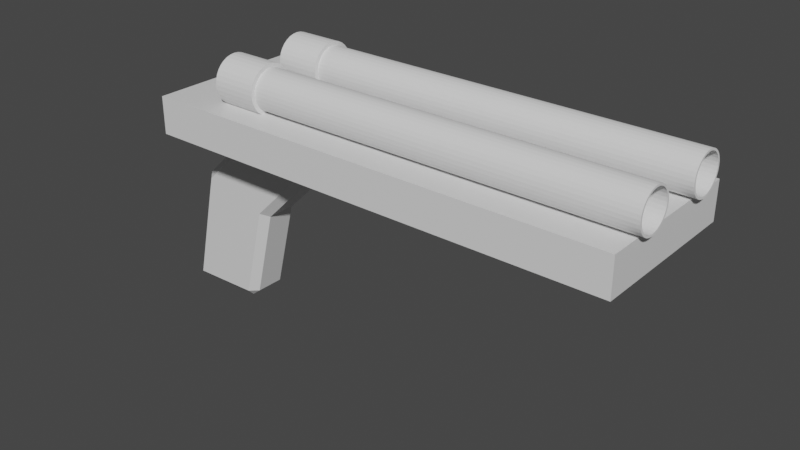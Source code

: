 # Source: dontask.blend  (saved by Blender 3.2.14; exported with 4.5.12 LTS)
import bpy
from mathutils import Matrix  # noqa: F401  (used for matrix-valued properties, if any)

bpy.ops.wm.read_factory_settings(use_empty=True)
scene = bpy.context.scene
scene.name = 'Scene'

# ---- collections
col_collection = bpy.data.collections.new('Collection'); scene.collection.children.link(col_collection)

# ---- materials (node trees are filled in below, after node groups)
mat_material = bpy.data.materials.new('Material')
mat_material.alpha_threshold = 0.0
mat_material.use_transparent_shadow = False
mat_material.line_color = (0.0, 0.0, 0.0, 1.0)

# ---- material node trees
mat_material.use_nodes = True; mat_material.node_tree.nodes.clear()
_N = mat_material.node_tree.nodes; _L = mat_material.node_tree.links
n0 = _N.new('ShaderNodeOutputMaterial'); n0.name = 'Material Output'; n0.location = (300, 300)
n1 = _N.new('ShaderNodeBsdfPrincipled'); n1.name = 'Principled BSDF'; n1.location = (10, 300)
n1.distribution = 'GGX'
n1.subsurface_method = 'RANDOM_WALK_SKIN'
n1.inputs[2].default_value = 0.4
n1.inputs[3].default_value = 1.45
n1.inputs[27].default_value = (0.0, 0.0, 0.0, 1.0)
n1.inputs[28].default_value = 1.0
_L.new(n1.outputs[0], n0.inputs[0])
n0.is_active_output = True

# ---- world
world_world = bpy.data.worlds.new('World'); scene.world = world_world
world_world.use_nodes = True; world_world.node_tree.nodes.clear()
_N = world_world.node_tree.nodes; _L = world_world.node_tree.links
n0 = _N.new('ShaderNodeOutputWorld'); n0.name = 'World Output'; n0.location = (300, 300)
n1 = _N.new('ShaderNodeBackground'); n1.name = 'Background'; n1.location = (10, 300)
n1.inputs[0].default_value = (0.05088, 0.05088, 0.05088, 1.0)
_L.new(n1.outputs[0], n0.inputs[0])
n0.is_active_output = True
world_world.color = (0.05088, 0.05088, 0.05088)
world_world.use_sun_shadow = False
world_world.sun_shadow_jitter_overblur = 0.0

# ---- meshes
me_cube = bpy.data.meshes.new('Cube')
me_cube.from_pydata([(4.952, 1.0, 1.0), (4.952, -1.0, 1.0), (-1.0, 1.0, 1.0), (-1.0, -1.0, 1.0), (-1.0, 1.0, 0.533), (-1.0, -1.0, 0.533), (4.952, 1.0, 0.533), (4.952, -1.0, 0.533), (0.9691, 0.1827, 0.533), (0.8301, 0.2808, 0.533), (1.066, 0.2982, 0.533), (0.8301, -0.2808, 0.533), (0.9691, -0.1827, 0.533), (1.066, -0.2982, 0.533), (-0.2186, 0.2808, 0.533), (-0.3478, 0.1827, 0.533), (-0.4137, 0.3534, 0.533), (-0.3478, -0.1827, 0.533), (-0.2186, -0.2808, 0.533), (-0.4137, -0.3534, 0.533), (-1.113, 0.2808, -0.3262), (-1.211, 0.1827, -0.2966), (-1.211, -0.1827, -0.2966), (-1.113, -0.2808, -0.3262), (-0.1781, 0.1827, -0.6092), (-0.2667, 0.2808, -0.559), (-0.2667, -0.2808, -0.559), (-0.1781, -0.1827, -0.6092), (-1.168, 0.2808, -0.5618), (-1.271, 0.1827, -0.5568), (-1.271, -0.1827, -0.5568), (-1.168, -0.2808, -0.5618), (-1.549, 0.1827, -1.786), (-1.444, 0.2808, -1.781), (-1.473, 0.1827, -1.88), (-1.549, -0.1827, -1.786), (-1.473, -0.1827, -1.88), (-1.444, -0.2808, -1.781), (-0.4641, 0.1827, -1.763), (-0.5856, 0.1827, -1.861), (-0.5647, 0.2808, -1.762), (-0.5647, -0.2808, -1.762), (-0.5856, -0.1827, -1.861), (-0.4641, -0.1827, -1.763)], [], [(0, 2, 3, 1), (7, 1, 3, 5), (5, 3, 2, 4), (13, 12, 8, 10, 6, 7), (6, 0, 1, 7), (4, 2, 0, 6), (22, 21, 29, 30), (8, 12, 27, 24), (17, 15, 21, 22), (11, 18, 23, 26), (24, 27, 43, 38), (10, 9, 14, 16, 4, 6), (19, 18, 11, 13, 7, 5), (16, 15, 17, 19, 5, 4), (30, 29, 32, 35), (20, 25, 28), (26, 23, 31), (34, 39, 42, 36), (28, 25, 40, 33), (26, 31, 37, 41), (8, 9, 10), (11, 12, 13), (14, 15, 16), (17, 18, 19), (32, 33, 34), (35, 36, 37), (38, 39, 40), (41, 42, 43), (11, 26, 27, 12), (25, 9, 8, 24), (21, 15, 14, 20), (17, 22, 23, 18), (22, 30, 31, 23), (40, 25, 24, 38), (20, 28, 29, 21), (34, 36, 35, 32), (39, 34, 33, 40), (36, 42, 41, 37), (42, 39, 38, 43), (30, 35, 37, 31), (28, 33, 32, 29), (43, 27, 26, 41), (14, 9, 25, 20)])
_uv = me_cube.uv_layers.new(name='UVMap')
_uv.uv.foreach_set('vector', [0.625, 0.5, 0.875, 0.5, 0.875, 0.75, 0.625, 0.75, 0.375, 0.75, 0.625, 0.75, 0.625, 1.0, 0.375, 1.0, 0.375, 0.0, 0.625, 0.0, 0.625, 0.25, 0.375, 0.25, 0.3483, 0.6705, 0.3476, 0.6533, 0.3476, 0.5967, 0.3483, 0.5795, 0.375, 0.5, 0.375, 0.75, 0.375, 0.5, 0.625, 0.5, 0.625, 0.75, 0.375, 0.75, 0.375, 0.25, 0.625, 0.25, 0.625, 0.5, 0.375, 0.5, 0.1524, 0.6533, 0.1524, 0.5967, 0.1524, 0.5967, 0.1524, 0.6533, 0.3476, 0.5967, 0.3476, 0.6533, 0.3476, 0.6533, 0.3476, 0.5967, 0.1524, 0.6533, 0.1524, 0.5967, 0.1524, 0.5967, 0.1524, 0.6533, 0.327, 0.6685, 0.1716, 0.6685, 0.1709, 0.6685, 0.3274, 0.6685, 0.3476, 0.5967, 0.3476, 0.6533, 0.3476, 0.6533, 0.3476, 0.5967, 0.3483, 0.5795, 0.327, 0.5815, 0.1716, 0.5815, 0.1496, 0.5733, 0.125, 0.5, 0.375, 0.5, 0.1496, 0.6767, 0.1716, 0.6685, 0.327, 0.6685, 0.3483, 0.6705, 0.375, 0.75, 0.125, 0.75, 0.1496, 0.5733, 0.1524, 0.5967, 0.1524, 0.6533, 0.1496, 0.6767, 0.125, 0.75, 0.125, 0.5, 0.1524, 0.6533, 0.1524, 0.5967, 0.1524, 0.5967, 0.1524, 0.6533, 0.1709, 0.5815, 0.3299, 0.5815, 0.1708, 0.5815, 0.3299, 0.6685, 0.1709, 0.6685, 0.1708, 0.6685, 0.1701, 0.5967, 0.3299, 0.5967, 0.3299, 0.6533, 0.1701, 0.6533, 0.1708, 0.5815, 0.3298, 0.5815, 0.3294, 0.5815, 0.1712, 0.5815, 0.3298, 0.6685, 0.1708, 0.6685, 0.1712, 0.6685, 0.3294, 0.6685, 0.3476, 0.5967, 0.3476, 0.5815, 0.3483, 0.5795, 0.327, 0.6685, 0.3476, 0.6685, 0.3483, 0.6705, 0.1716, 0.5815, 0.1524, 0.5815, 0.1496, 0.5733, 0.1524, 0.6533, 0.1524, 0.6685, 0.1496, 0.6767, 0.1524, 0.5967, 0.1712, 0.5815, 0.1701, 0.5967, 0.1524, 0.6533, 0.1701, 0.6533, 0.1712, 0.6685, 0.3476, 0.5967, 0.3299, 0.5967, 0.3294, 0.5815, 0.3294, 0.6685, 0.3299, 0.6533, 0.3476, 0.6533, 0.327, 0.6685, 0.3274, 0.6685, 0.3476, 0.6533, 0.3476, 0.6533, 0.3274, 0.5815, 0.327, 0.5815, 0.3476, 0.5967, 0.3476, 0.5967, 0.1524, 0.5967, 0.1524, 0.5967, 0.1716, 0.5815, 0.1709, 0.5815, 0.1524, 0.6533, 0.1524, 0.6533, 0.1709, 0.6685, 0.1716, 0.6685, 0.1524, 0.6533, 0.1524, 0.6533, 0.1708, 0.6685, 0.1709, 0.6685, 0.3294, 0.5815, 0.3298, 0.5815, 0.3476, 0.5967, 0.3476, 0.5967, 0.1709, 0.5815, 0.1708, 0.5815, 0.1524, 0.5967, 0.1524, 0.5967, 0.1701, 0.5967, 0.1701, 0.6533, 0.1524, 0.6533, 0.1524, 0.5967, 0.3299, 0.5967, 0.1701, 0.5967, 0.1712, 0.5815, 0.3294, 0.5815, 0.1701, 0.6533, 0.3299, 0.6533, 0.3294, 0.6685, 0.1712, 0.6685, 0.3299, 0.6533, 0.3299, 0.5967, 0.3476, 0.5967, 0.3476, 0.6533, 0.1524, 0.6533, 0.1524, 0.6533, 0.1712, 0.6685, 0.1708, 0.6685, 0.1708, 0.5815, 0.1712, 0.5815, 0.1524, 0.5967, 0.1524, 0.5967, 0.3476, 0.6533, 0.3476, 0.6533, 0.3298, 0.6685, 0.3294, 0.6685, 0.1716, 0.5815, 0.327, 0.5815, 0.3274, 0.5815, 0.1709, 0.5815])
me_cube.materials.append(mat_material)
me_cube.use_mirror_vertex_groups = False
me_cube.update()
me_cylinder = bpy.data.meshes.new('Cylinder')
me_cylinder.from_pydata([(-2.064e-08, 0.8379, 1.0), (0.1635, 0.8218, 1.0), (0.3206, 0.7741, 1.0), (0.4655, 0.6967, 1.0), (0.5925, 0.5925, 1.0), (0.6967, 0.4655, 1.0), (0.7741, 0.3206, 1.0), (0.8218, 0.1635, 1.0), (0.8379, -3.886e-08, 1.0), (0.8218, -0.1635, 1.0), (0.7741, -0.3206, 1.0), (0.6967, -0.4655, 1.0), (0.5925, -0.5925, 1.0), (0.4655, -0.6967, 1.0), (0.3206, -0.7741, 1.0), (0.1635, -0.8218, 1.0), (-7.771e-08, -0.8379, 1.0), (-0.1635, -0.8218, 1.0), (-0.3206, -0.7741, 1.0), (-0.4655, -0.6967, 1.0), (-0.5925, -0.5925, 1.0), (-0.6967, -0.4655, 1.0), (-0.7741, -0.3206, 1.0), (-0.8218, -0.1635, 1.0), (-0.8379, 1.192e-08, 1.0), (-0.8218, 0.1635, 1.0), (-0.7741, 0.3206, 1.0), (-0.6967, 0.4655, 1.0), (-0.5925, 0.5925, 1.0), (-0.4655, 0.6967, 1.0), (-0.3206, 0.7741, 1.0), (-0.1635, 0.8218, 1.0), (0.1951, 0.9808, 1.0), (0.0, 1.0, 1.0), (0.3827, 0.9239, 1.0), (0.5556, 0.8315, 1.0), (0.7071, 0.7071, 1.0), (0.8315, 0.5556, 1.0), (0.9239, 0.3827, 1.0), (0.9808, 0.1951, 1.0), (1.0, -4.371e-08, 1.0), (0.9808, -0.1951, 1.0), (0.9239, -0.3827, 1.0), (0.8315, -0.5556, 1.0), (0.7071, -0.7071, 1.0), (0.5556, -0.8315, 1.0), (0.3827, -0.9239, 1.0), (0.1951, -0.9808, 1.0), (-8.742e-08, -1.0, 1.0), (-0.1951, -0.9808, 1.0), (-0.3827, -0.9239, 1.0), (-0.5556, -0.8315, 1.0), (-0.7071, -0.7071, 1.0), (-0.8315, -0.5556, 1.0), (-0.9239, -0.3827, 1.0), (-0.9808, -0.1951, 1.0), (-1.0, 1.192e-08, 1.0), (-0.9808, 0.1951, 1.0), (-0.9239, 0.3827, 1.0), (-0.8315, 0.5556, 1.0), (-0.7071, 0.7071, 1.0), (-0.5556, 0.8315, 1.0), (-0.3827, 0.9239, 1.0), (-0.1951, 0.9808, 1.0), (0.1479, 0.7435, 16.77), (-6.777e-08, 0.7581, 16.77), (0.2901, 0.7004, 16.77), (0.4212, 0.6303, 16.77), (0.5361, 0.5361, 16.77), (0.6303, 0.4212, 16.77), (0.7004, 0.2901, 16.77), (0.7435, 0.1479, 16.77), (0.7581, -5.05e-08, 16.77), (0.7435, -0.1479, 16.77), (0.7004, -0.2901, 16.77), (0.6303, -0.4212, 16.77), (0.5361, -0.5361, 16.77), (0.4212, -0.6303, 16.77), (0.2901, -0.7004, 16.77), (0.1479, -0.7435, 16.77), (-1.222e-07, -0.7581, 16.77), (-0.1479, -0.7435, 16.77), (-0.2901, -0.7004, 16.77), (-0.4212, -0.6303, 16.77), (-0.5361, -0.5361, 16.77), (-0.6303, -0.4212, 16.77), (-0.7004, -0.2901, 16.77), (-0.7435, -0.1479, 16.77), (-0.7581, 1.163e-08, 16.77), (-0.7435, 0.1479, 16.77), (-0.7004, 0.2901, 16.77), (-0.6303, 0.4212, 16.77), (-0.5361, 0.5361, 16.77), (-0.4212, 0.6303, 16.77), (-0.2901, 0.7004, 16.77), (-0.1479, 0.7435, 16.77), (0.1635, 0.8218, 16.77), (-5.643e-08, 0.8379, 16.77), (0.3206, 0.7741, 16.77), (0.4655, 0.6967, 16.77), (0.5925, 0.5925, 16.77), (0.6967, 0.4655, 16.77), (0.7741, 0.3206, 16.77), (0.8218, 0.1635, 16.77), (0.8379, -3.886e-08, 16.77), (0.8218, -0.1635, 16.77), (0.7741, -0.3206, 16.77), (0.6967, -0.4655, 16.77), (0.5925, -0.5925, 16.77), (0.4655, -0.6967, 16.77), (0.3206, -0.7741, 16.77), (0.1635, -0.8218, 16.77), (-1.135e-07, -0.8379, 16.77), (-0.1635, -0.8218, 16.77), (-0.3206, -0.7741, 16.77), (-0.4655, -0.6967, 16.77), (-0.5925, -0.5925, 16.77), (-0.6967, -0.4655, 16.77), (-0.7741, -0.3206, 16.77), (-0.8218, -0.1635, 16.77), (-0.8379, 1.192e-08, 16.77), (-0.8218, 0.1635, 16.77), (-0.7741, 0.3206, 16.77), (-0.6967, 0.4655, 16.77), (-0.5925, 0.5925, 16.77), (-0.4655, 0.6967, 16.77), (-0.3206, 0.7741, 16.77), (-0.1635, 0.8218, 16.77), (0.1479, 0.7435, 1.661), (1.584e-06, 0.7581, 1.661), (0.2901, 0.7004, 1.661), (0.4212, 0.6303, 1.661), (0.5361, 0.5361, 1.661), (0.6303, 0.4212, 1.661), (0.7004, 0.2901, 1.661), (0.7435, 0.1479, 1.661), (0.7581, -5.05e-08, 1.661), (0.7435, -0.1479, 1.661), (0.7004, -0.2901, 1.661), (0.6303, -0.4212, 1.661), (0.5361, -0.5361, 1.661), (0.4212, -0.6303, 1.661), (0.2901, -0.7004, 1.661), (0.1479, -0.7435, 1.661), (1.529e-06, -0.7581, 1.661), (-0.1479, -0.7435, 1.661), (-0.2901, -0.7004, 1.661), (-0.4212, -0.6303, 1.661), (-0.5361, -0.5361, 1.661), (-0.6303, -0.4212, 1.661), (-0.7004, -0.2901, 1.661), (-0.7435, -0.1479, 1.661), (-0.7581, 1.163e-08, 1.661), (-0.7435, 0.1479, 1.661), (-0.7004, 0.2901, 1.661), (-0.6303, 0.4212, 1.661), (-0.5361, 0.5361, 1.661), (-0.4212, 0.6303, 1.661), (-0.2901, 0.7004, 1.661), (-0.1479, 0.7435, 1.661), (-2.608e-08, 0.8995, -1.0), (0.0, 1.0, -0.9), (0.1755, 0.8822, -1.0), (0.1951, 0.9808, -0.9), (0.3442, 0.831, -1.0), (0.3827, 0.9239, -0.9), (0.4997, 0.7479, -1.0), (0.5556, 0.8315, -0.9), (0.6361, 0.6361, -1.0), (0.7071, 0.7071, -0.9), (0.7479, 0.4997, -1.0), (0.8315, 0.5556, -0.9), (0.831, 0.3442, -1.0), (0.9239, 0.3827, -0.9), (0.8822, 0.1755, -1.0), (0.9808, 0.1951, -0.9), (0.8995, -3.725e-08, -1.0), (1.0, -4.371e-08, -0.9), (0.8822, -0.1755, -1.0), (0.9808, -0.1951, -0.9), (0.831, -0.3442, -1.0), (0.9239, -0.3827, -0.9), (0.7479, -0.4997, -1.0), (0.8315, -0.5556, -0.9), (0.6361, -0.6361, -1.0), (0.7071, -0.7071, -0.9), (0.4997, -0.7479, -1.0), (0.5556, -0.8315, -0.9), (0.3442, -0.831, -1.0), (0.3827, -0.9239, -0.9), (0.1755, -0.8822, -1.0), (0.1951, -0.9808, -0.9), (-7.544e-08, -0.8995, -1.0), (-8.742e-08, -1.0, -0.9), (-0.1755, -0.8822, -1.0), (-0.1951, -0.9808, -0.9), (-0.3442, -0.831, -1.0), (-0.3827, -0.9239, -0.9), (-0.4997, -0.7479, -1.0), (-0.5556, -0.8315, -0.9), (-0.6361, -0.6361, -1.0), (-0.7071, -0.7071, -0.9), (-0.7479, -0.4997, -1.0), (-0.8315, -0.5556, -0.9), (-0.831, -0.3442, -1.0), (-0.9239, -0.3827, -0.9), (-0.8822, -0.1755, -1.0), (-0.9808, -0.1951, -0.9), (-0.8995, 1.118e-08, -1.0), (-1.0, 1.192e-08, -0.9), (-0.8822, 0.1755, -1.0), (-0.9808, 0.1951, -0.9), (-0.831, 0.3442, -1.0), (-0.9239, 0.3827, -0.9), (-0.7479, 0.4997, -1.0), (-0.8315, 0.5556, -0.9), (-0.6361, 0.6361, -1.0), (-0.7071, 0.7071, -0.9), (-0.4997, 0.7479, -1.0), (-0.5556, 0.8315, -0.9), (-0.3442, 0.831, -1.0), (-0.3827, 0.9239, -0.9), (-0.1755, 0.8822, -1.0), (-0.1951, 0.9808, -0.9)], [], [(223, 63, 33, 161), (165, 34, 35, 167), (167, 35, 36, 169), (169, 36, 37, 171), (171, 37, 38, 173), (173, 38, 39, 175), (175, 39, 40, 177), (177, 40, 41, 179), (179, 41, 42, 181), (181, 42, 43, 183), (183, 43, 44, 185), (185, 44, 45, 187), (187, 45, 46, 189), (189, 46, 47, 191), (191, 47, 48, 193), (193, 48, 49, 195), (195, 49, 50, 197), (197, 50, 51, 199), (199, 51, 52, 201), (201, 52, 53, 203), (203, 53, 54, 205), (205, 54, 55, 207), (207, 55, 56, 209), (209, 56, 57, 211), (211, 57, 58, 213), (213, 58, 59, 215), (215, 59, 60, 217), (217, 60, 61, 219), (219, 61, 62, 221), (221, 62, 63, 223), (4, 3, 99, 100), (163, 32, 34, 165), (161, 33, 32, 163), (0, 1, 32, 33), (1, 2, 34, 32), (2, 3, 35, 34), (3, 4, 36, 35), (4, 5, 37, 36), (5, 6, 38, 37), (6, 7, 39, 38), (7, 8, 40, 39), (8, 9, 41, 40), (9, 10, 42, 41), (10, 11, 43, 42), (11, 12, 44, 43), (12, 13, 45, 44), (13, 14, 46, 45), (14, 15, 47, 46), (15, 16, 48, 47), (16, 17, 49, 48), (17, 18, 50, 49), (18, 19, 51, 50), (19, 20, 52, 51), (20, 21, 53, 52), (21, 22, 54, 53), (22, 23, 55, 54), (23, 24, 56, 55), (24, 25, 57, 56), (25, 26, 58, 57), (26, 27, 59, 58), (27, 28, 60, 59), (28, 29, 61, 60), (29, 30, 62, 61), (30, 31, 63, 62), (31, 0, 33, 63), (79, 78, 142, 143), (31, 30, 126, 127), (18, 17, 113, 114), (5, 4, 100, 101), (0, 31, 127, 97), (19, 18, 114, 115), (6, 5, 101, 102), (20, 19, 115, 116), (7, 6, 102, 103), (21, 20, 116, 117), (8, 7, 103, 104), (22, 21, 117, 118), (9, 8, 104, 105), (23, 22, 118, 119), (10, 9, 105, 106), (24, 23, 119, 120), (11, 10, 106, 107), (25, 24, 120, 121), (12, 11, 107, 108), (26, 25, 121, 122), (13, 12, 108, 109), (27, 26, 122, 123), (14, 13, 109, 110), (1, 0, 97, 96), (28, 27, 123, 124), (15, 14, 110, 111), (2, 1, 96, 98), (29, 28, 124, 125), (16, 15, 111, 112), (3, 2, 98, 99), (30, 29, 125, 126), (17, 16, 112, 113), (65, 64, 96, 97), (64, 66, 98, 96), (66, 67, 99, 98), (67, 68, 100, 99), (68, 69, 101, 100), (69, 70, 102, 101), (70, 71, 103, 102), (71, 72, 104, 103), (72, 73, 105, 104), (73, 74, 106, 105), (74, 75, 107, 106), (75, 76, 108, 107), (76, 77, 109, 108), (77, 78, 110, 109), (78, 79, 111, 110), (79, 80, 112, 111), (80, 81, 113, 112), (81, 82, 114, 113), (82, 83, 115, 114), (83, 84, 116, 115), (84, 85, 117, 116), (85, 86, 118, 117), (86, 87, 119, 118), (87, 88, 120, 119), (88, 89, 121, 120), (89, 90, 122, 121), (90, 91, 123, 122), (91, 92, 124, 123), (92, 93, 125, 124), (93, 94, 126, 125), (94, 95, 127, 126), (95, 65, 97, 127), (128, 129, 159, 158, 157, 156, 155, 154, 153, 152, 151, 150, 149, 148, 147, 146, 145, 144, 143, 142, 141, 140, 139, 138, 137, 136, 135, 134, 133, 132, 131, 130), (66, 64, 128, 130), (93, 92, 156, 157), (80, 79, 143, 144), (67, 66, 130, 131), (94, 93, 157, 158), (81, 80, 144, 145), (68, 67, 131, 132), (95, 94, 158, 159), (82, 81, 145, 146), (69, 68, 132, 133), (65, 95, 159, 129), (83, 82, 146, 147), (70, 69, 133, 134), (84, 83, 147, 148), (71, 70, 134, 135), (85, 84, 148, 149), (72, 71, 135, 136), (86, 85, 149, 150), (73, 72, 136, 137), (87, 86, 150, 151), (74, 73, 137, 138), (88, 87, 151, 152), (75, 74, 138, 139), (89, 88, 152, 153), (76, 75, 139, 140), (90, 89, 153, 154), (77, 76, 140, 141), (91, 90, 154, 155), (78, 77, 141, 142), (64, 65, 129, 128), (92, 91, 155, 156), (161, 163, 162, 160), (163, 165, 164, 162), (165, 167, 166, 164), (167, 169, 168, 166), (169, 171, 170, 168), (171, 173, 172, 170), (173, 175, 174, 172), (175, 177, 176, 174), (177, 179, 178, 176), (179, 181, 180, 178), (181, 183, 182, 180), (183, 185, 184, 182), (185, 187, 186, 184), (187, 189, 188, 186), (189, 191, 190, 188), (191, 193, 192, 190), (193, 195, 194, 192), (195, 197, 196, 194), (197, 199, 198, 196), (199, 201, 200, 198), (201, 203, 202, 200), (203, 205, 204, 202), (205, 207, 206, 204), (207, 209, 208, 206), (209, 211, 210, 208), (211, 213, 212, 210), (213, 215, 214, 212), (215, 217, 216, 214), (217, 219, 218, 216), (219, 221, 220, 218), (221, 223, 222, 220), (223, 161, 160, 222), (160, 162, 164, 166, 168, 170, 172, 174, 176, 178, 180, 182, 184, 186, 188, 190, 192, 194, 196, 198, 200, 202, 204, 206, 208, 210, 212, 214, 216, 218, 220, 222)])
_uv = me_cylinder.uv_layers.new(name='UVMap')
_uv.uv.foreach_set('vector', [0.03125, 0.525, 0.03125, 1.0, 0.0, 1.0, 0.0, 0.525, 0.9375, 0.525, 0.9375, 1.0, 0.9062, 1.0, 0.9062, 0.525, 0.9062, 0.525, 0.9062, 1.0, 0.875, 1.0, 0.875, 0.525, 0.875, 0.525, 0.875, 1.0, 0.8438, 1.0, 0.8438, 0.525, 0.8438, 0.525, 0.8438, 1.0, 0.8125, 1.0, 0.8125, 0.525, 0.8125, 0.525, 0.8125, 1.0, 0.7812, 1.0, 0.7812, 0.525, 0.7812, 0.525, 0.7812, 1.0, 0.75, 1.0, 0.75, 0.525, 0.75, 0.525, 0.75, 1.0, 0.7188, 1.0, 0.7188, 0.525, 0.7188, 0.525, 0.7188, 1.0, 0.6875, 1.0, 0.6875, 0.525, 0.6875, 0.525, 0.6875, 1.0, 0.6562, 1.0, 0.6562, 0.525, 0.6562, 0.525, 0.6562, 1.0, 0.625, 1.0, 0.625, 0.525, 0.625, 0.525, 0.625, 1.0, 0.5938, 1.0, 0.5938, 0.525, 0.5938, 0.525, 0.5938, 1.0, 0.5625, 1.0, 0.5625, 0.525, 0.5625, 0.525, 0.5625, 1.0, 0.5312, 1.0, 0.5312, 0.525, 0.5312, 0.525, 0.5312, 1.0, 0.5, 1.0, 0.5, 0.525, 0.5, 0.525, 0.5, 1.0, 0.4688, 1.0, 0.4688, 0.525, 0.4688, 0.525, 0.4688, 1.0, 0.4375, 1.0, 0.4375, 0.525, 0.4375, 0.525, 0.4375, 1.0, 0.4062, 1.0, 0.4062, 0.525, 0.4062, 0.525, 0.4062, 1.0, 0.375, 1.0, 0.375, 0.525, 0.375, 0.525, 0.375, 1.0, 0.3438, 1.0, 0.3438, 0.525, 0.3438, 0.525, 0.3438, 1.0, 0.3125, 1.0, 0.3125, 0.525, 0.3125, 0.525, 0.3125, 1.0, 0.2812, 1.0, 0.2812, 0.525, 0.2812, 0.525, 0.2812, 1.0, 0.25, 1.0, 0.25, 0.525, 0.25, 0.525, 0.25, 1.0, 0.2188, 1.0, 0.2188, 0.525, 0.2188, 0.525, 0.2188, 1.0, 0.1875, 1.0, 0.1875, 0.525, 0.1875, 0.525, 0.1875, 1.0, 0.1562, 1.0, 0.1562, 0.525, 0.1562, 0.525, 0.1562, 1.0, 0.125, 1.0, 0.125, 0.525, 0.125, 0.525, 0.125, 1.0, 0.09375, 1.0, 0.09375, 0.525, 0.09375, 0.525, 0.09375, 1.0, 0.0625, 1.0, 0.0625, 0.525, 0.0625, 0.525, 0.0625, 1.0, 0.03125, 1.0, 0.03125, 0.525, 0.3922, 0.3922, 0.3617, 0.4172, 0.3617, 0.4172, 0.3922, 0.3922, 0.9688, 0.525, 0.9688, 1.0, 0.9375, 1.0, 0.9375, 0.525, 1.0, 0.525, 1.0, 1.0, 0.9688, 1.0, 0.9688, 0.525, 0.25, 0.4511, 0.2892, 0.4472, 0.2968, 0.4854, 0.25, 0.49, 0.2892, 0.4472, 0.327, 0.4358, 0.3418, 0.4717, 0.2968, 0.4854, 0.327, 0.4358, 0.3617, 0.4172, 0.3833, 0.4496, 0.3418, 0.4717, 0.3617, 0.4172, 0.3922, 0.3922, 0.4197, 0.4197, 0.3833, 0.4496, 0.3922, 0.3922, 0.4172, 0.3617, 0.4496, 0.3833, 0.4197, 0.4197, 0.4172, 0.3617, 0.4358, 0.327, 0.4717, 0.3418, 0.4496, 0.3833, 0.4358, 0.327, 0.4472, 0.2892, 0.4854, 0.2968, 0.4717, 0.3418, 0.4472, 0.2892, 0.4511, 0.25, 0.49, 0.25, 0.4854, 0.2968, 0.4511, 0.25, 0.4472, 0.2108, 0.4854, 0.2032, 0.49, 0.25, 0.4472, 0.2108, 0.4358, 0.173, 0.4717, 0.1582, 0.4854, 0.2032, 0.4358, 0.173, 0.4172, 0.1383, 0.4496, 0.1167, 0.4717, 0.1582, 0.4172, 0.1383, 0.3922, 0.1078, 0.4197, 0.08029, 0.4496, 0.1167, 0.3922, 0.1078, 0.3617, 0.0828, 0.3833, 0.05045, 0.4197, 0.08029, 0.3617, 0.0828, 0.327, 0.06422, 0.3418, 0.02827, 0.3833, 0.05045, 0.327, 0.06422, 0.2892, 0.05278, 0.2968, 0.01461, 0.3418, 0.02827, 0.2892, 0.05278, 0.25, 0.04891, 0.25, 0.01, 0.2968, 0.01461, 0.25, 0.04891, 0.2108, 0.05278, 0.2032, 0.01461, 0.25, 0.01, 0.2108, 0.05278, 0.173, 0.06422, 0.1582, 0.02827, 0.2032, 0.01461, 0.173, 0.06422, 0.1383, 0.0828, 0.1167, 0.05045, 0.1582, 0.02827, 0.1383, 0.0828, 0.1078, 0.1078, 0.08029, 0.08029, 0.1167, 0.05045, 0.1078, 0.1078, 0.0828, 0.1383, 0.05045, 0.1167, 0.08029, 0.08029, 0.0828, 0.1383, 0.06422, 0.173, 0.02827, 0.1582, 0.05045, 0.1167, 0.06422, 0.173, 0.05278, 0.2108, 0.01461, 0.2032, 0.02827, 0.1582, 0.05278, 0.2108, 0.04891, 0.25, 0.01, 0.25, 0.01461, 0.2032, 0.04891, 0.25, 0.05278, 0.2892, 0.01461, 0.2968, 0.01, 0.25, 0.05278, 0.2892, 0.06422, 0.327, 0.02827, 0.3418, 0.01461, 0.2968, 0.06422, 0.327, 0.0828, 0.3617, 0.05045, 0.3833, 0.02827, 0.3418, 0.0828, 0.3617, 0.1078, 0.3922, 0.08029, 0.4197, 0.05045, 0.3833, 0.1078, 0.3922, 0.1383, 0.4172, 0.1167, 0.4496, 0.08029, 0.4197, 0.1383, 0.4172, 0.173, 0.4358, 0.1582, 0.4717, 0.1167, 0.4496, 0.173, 0.4358, 0.2108, 0.4472, 0.2032, 0.4854, 0.1582, 0.4717, 0.2108, 0.4472, 0.25, 0.4511, 0.25, 0.49, 0.2032, 0.4854, 0.2855, 0.07155, 0.3196, 0.0819, 0.3196, 0.0819, 0.2855, 0.07155, 0.2108, 0.4472, 0.173, 0.4358, 0.173, 0.4358, 0.2108, 0.4472, 0.173, 0.06422, 0.2108, 0.05278, 0.2108, 0.05278, 0.173, 0.06422, 0.4172, 0.3617, 0.3922, 0.3922, 0.3922, 0.3922, 0.4172, 0.3617, 0.25, 0.4511, 0.2108, 0.4472, 0.2108, 0.4472, 0.25, 0.4511, 0.1383, 0.0828, 0.173, 0.06422, 0.173, 0.06422, 0.1383, 0.0828, 0.4358, 0.327, 0.4172, 0.3617, 0.4172, 0.3617, 0.4358, 0.327, 0.1078, 0.1078, 0.1383, 0.0828, 0.1383, 0.0828, 0.1078, 0.1078, 0.4472, 0.2892, 0.4358, 0.327, 0.4358, 0.327, 0.4472, 0.2892, 0.0828, 0.1383, 0.1078, 0.1078, 0.1078, 0.1078, 0.0828, 0.1383, 0.4511, 0.25, 0.4472, 0.2892, 0.4472, 0.2892, 0.4511, 0.25, 0.06422, 0.173, 0.0828, 0.1383, 0.0828, 0.1383, 0.06422, 0.173, 0.4472, 0.2108, 0.4511, 0.25, 0.4511, 0.25, 0.4472, 0.2108, 0.05278, 0.2108, 0.06422, 0.173, 0.06422, 0.173, 0.05278, 0.2108, 0.4358, 0.173, 0.4472, 0.2108, 0.4472, 0.2108, 0.4358, 0.173, 0.04891, 0.25, 0.05278, 0.2108, 0.05278, 0.2108, 0.04891, 0.25, 0.4172, 0.1383, 0.4358, 0.173, 0.4358, 0.173, 0.4172, 0.1383, 0.05278, 0.2892, 0.04891, 0.25, 0.04891, 0.25, 0.05278, 0.2892, 0.3922, 0.1078, 0.4172, 0.1383, 0.4172, 0.1383, 0.3922, 0.1078, 0.06422, 0.327, 0.05278, 0.2892, 0.05278, 0.2892, 0.06422, 0.327, 0.3617, 0.0828, 0.3922, 0.1078, 0.3922, 0.1078, 0.3617, 0.0828, 0.0828, 0.3617, 0.06422, 0.327, 0.06422, 0.327, 0.0828, 0.3617, 0.327, 0.06422, 0.3617, 0.0828, 0.3617, 0.0828, 0.327, 0.06422, 0.2892, 0.4472, 0.25, 0.4511, 0.25, 0.4511, 0.2892, 0.4472, 0.1078, 0.3922, 0.0828, 0.3617, 0.0828, 0.3617, 0.1078, 0.3922, 0.2892, 0.05278, 0.327, 0.06422, 0.327, 0.06422, 0.2892, 0.05278, 0.327, 0.4358, 0.2892, 0.4472, 0.2892, 0.4472, 0.327, 0.4358, 0.1383, 0.4172, 0.1078, 0.3922, 0.1078, 0.3922, 0.1383, 0.4172, 0.25, 0.04891, 0.2892, 0.05278, 0.2892, 0.05278, 0.25, 0.04891, 0.3617, 0.4172, 0.327, 0.4358, 0.327, 0.4358, 0.3617, 0.4172, 0.173, 0.4358, 0.1383, 0.4172, 0.1383, 0.4172, 0.173, 0.4358, 0.2108, 0.05278, 0.25, 0.04891, 0.25, 0.04891, 0.2108, 0.05278, 0.25, 0.4319, 0.2855, 0.4284, 0.2892, 0.4472, 0.25, 0.4511, 0.2855, 0.4284, 0.3196, 0.4181, 0.327, 0.4358, 0.2892, 0.4472, 0.3196, 0.4181, 0.3511, 0.4013, 0.3617, 0.4172, 0.327, 0.4358, 0.3511, 0.4013, 0.3787, 0.3787, 0.3922, 0.3922, 0.3617, 0.4172, 0.3787, 0.3787, 0.4013, 0.3511, 0.4172, 0.3617, 0.3922, 0.3922, 0.4013, 0.3511, 0.4181, 0.3196, 0.4358, 0.327, 0.4172, 0.3617, 0.4181, 0.3196, 0.4284, 0.2855, 0.4472, 0.2892, 0.4358, 0.327, 0.4284, 0.2855, 0.4319, 0.25, 0.4511, 0.25, 0.4472, 0.2892, 0.4319, 0.25, 0.4284, 0.2145, 0.4472, 0.2108, 0.4511, 0.25, 0.4284, 0.2145, 0.4181, 0.1804, 0.4358, 0.173, 0.4472, 0.2108, 0.4181, 0.1804, 0.4013, 0.1489, 0.4172, 0.1383, 0.4358, 0.173, 0.4013, 0.1489, 0.3787, 0.1213, 0.3922, 0.1078, 0.4172, 0.1383, 0.3787, 0.1213, 0.3511, 0.09872, 0.3617, 0.0828, 0.3922, 0.1078, 0.3511, 0.09872, 0.3196, 0.0819, 0.327, 0.06422, 0.3617, 0.0828, 0.3196, 0.0819, 0.2855, 0.07155, 0.2892, 0.05278, 0.327, 0.06422, 0.2855, 0.07155, 0.25, 0.06805, 0.25, 0.04891, 0.2892, 0.05278, 0.25, 0.06805, 0.2145, 0.07155, 0.2108, 0.05278, 0.25, 0.04891, 0.2145, 0.07155, 0.1804, 0.0819, 0.173, 0.06422, 0.2108, 0.05278, 0.1804, 0.0819, 0.1489, 0.09872, 0.1383, 0.0828, 0.173, 0.06422, 0.1489, 0.09872, 0.1213, 0.1213, 0.1078, 0.1078, 0.1383, 0.0828, 0.1213, 0.1213, 0.09872, 0.1489, 0.0828, 0.1383, 0.1078, 0.1078, 0.09872, 0.1489, 0.0819, 0.1804, 0.06422, 0.173, 0.0828, 0.1383, 0.0819, 0.1804, 0.07155, 0.2145, 0.05278, 0.2108, 0.06422, 0.173, 0.07155, 0.2145, 0.06805, 0.25, 0.04891, 0.25, 0.05278, 0.2108, 0.06805, 0.25, 0.07155, 0.2855, 0.05278, 0.2892, 0.04891, 0.25, 0.07155, 0.2855, 0.0819, 0.3196, 0.06422, 0.327, 0.05278, 0.2892, 0.0819, 0.3196, 0.09872, 0.3511, 0.0828, 0.3617, 0.06422, 0.327, 0.09872, 0.3511, 0.1213, 0.3787, 0.1078, 0.3922, 0.0828, 0.3617, 0.1213, 0.3787, 0.1489, 0.4013, 0.1383, 0.4172, 0.1078, 0.3922, 0.1489, 0.4013, 0.1804, 0.4181, 0.173, 0.4358, 0.1383, 0.4172, 0.1804, 0.4181, 0.2145, 0.4284, 0.2108, 0.4472, 0.173, 0.4358, 0.2145, 0.4284, 0.25, 0.4319, 0.25, 0.4511, 0.2108, 0.4472, 0.2855, 0.4284, 0.25, 0.4319, 0.2145, 0.4284, 0.1804, 0.4181, 0.1489, 0.4013, 0.1213, 0.3787, 0.09872, 0.3511, 0.0819, 0.3196, 0.07155, 0.2855, 0.06805, 0.25, 0.07155, 0.2145, 0.0819, 0.1804, 0.09872, 0.1489, 0.1213, 0.1213, 0.1489, 0.09872, 0.1804, 0.0819, 0.2145, 0.07155, 0.25, 0.06805, 0.2855, 0.07155, 0.3196, 0.0819, 0.3511, 0.09872, 0.3787, 0.1213, 0.4013, 0.1489, 0.4181, 0.1804, 0.4284, 0.2145, 0.4319, 0.25, 0.4284, 0.2855, 0.4181, 0.3196, 0.4013, 0.3511, 0.3787, 0.3787, 0.3511, 0.4013, 0.3196, 0.4181, 0.3196, 0.4181, 0.2855, 0.4284, 0.2855, 0.4284, 0.3196, 0.4181, 0.1489, 0.4013, 0.1213, 0.3787, 0.1213, 0.3787, 0.1489, 0.4013, 0.25, 0.06805, 0.2855, 0.07155, 0.2855, 0.07155, 0.25, 0.06805, 0.3511, 0.4013, 0.3196, 0.4181, 0.3196, 0.4181, 0.3511, 0.4013, 0.1804, 0.4181, 0.1489, 0.4013, 0.1489, 0.4013, 0.1804, 0.4181, 0.2145, 0.07155, 0.25, 0.06805, 0.25, 0.06805, 0.2145, 0.07155, 0.3787, 0.3787, 0.3511, 0.4013, 0.3511, 0.4013, 0.3787, 0.3787, 0.2145, 0.4284, 0.1804, 0.4181, 0.1804, 0.4181, 0.2145, 0.4284, 0.1804, 0.0819, 0.2145, 0.07155, 0.2145, 0.07155, 0.1804, 0.0819, 0.4013, 0.3511, 0.3787, 0.3787, 0.3787, 0.3787, 0.4013, 0.3511, 0.25, 0.4319, 0.2145, 0.4284, 0.2145, 0.4284, 0.25, 0.4319, 0.1489, 0.09872, 0.1804, 0.0819, 0.1804, 0.0819, 0.1489, 0.09872, 0.4181, 0.3196, 0.4013, 0.3511, 0.4013, 0.3511, 0.4181, 0.3196, 0.1213, 0.1213, 0.1489, 0.09872, 0.1489, 0.09872, 0.1213, 0.1213, 0.4284, 0.2855, 0.4181, 0.3196, 0.4181, 0.3196, 0.4284, 0.2855, 0.09872, 0.1489, 0.1213, 0.1213, 0.1213, 0.1213, 0.09872, 0.1489, 0.4319, 0.25, 0.4284, 0.2855, 0.4284, 0.2855, 0.4319, 0.25, 0.0819, 0.1804, 0.09872, 0.1489, 0.09872, 0.1489, 0.0819, 0.1804, 0.4284, 0.2145, 0.4319, 0.25, 0.4319, 0.25, 0.4284, 0.2145, 0.07155, 0.2145, 0.0819, 0.1804, 0.0819, 0.1804, 0.07155, 0.2145, 0.4181, 0.1804, 0.4284, 0.2145, 0.4284, 0.2145, 0.4181, 0.1804, 0.06805, 0.25, 0.07155, 0.2145, 0.07155, 0.2145, 0.06805, 0.25, 0.4013, 0.1489, 0.4181, 0.1804, 0.4181, 0.1804, 0.4013, 0.1489, 0.07155, 0.2855, 0.06805, 0.25, 0.06805, 0.25, 0.07155, 0.2855, 0.3787, 0.1213, 0.4013, 0.1489, 0.4013, 0.1489, 0.3787, 0.1213, 0.0819, 0.3196, 0.07155, 0.2855, 0.07155, 0.2855, 0.0819, 0.3196, 0.3511, 0.09872, 0.3787, 0.1213, 0.3787, 0.1213, 0.3511, 0.09872, 0.09872, 0.3511, 0.0819, 0.3196, 0.0819, 0.3196, 0.09872, 0.3511, 0.3196, 0.0819, 0.3511, 0.09872, 0.3511, 0.09872, 0.3196, 0.0819, 0.2855, 0.4284, 0.25, 0.4319, 0.25, 0.4319, 0.2855, 0.4284, 0.1213, 0.3787, 0.09872, 0.3511, 0.09872, 0.3511, 0.1213, 0.3787, 0.75, 0.49, 0.7968, 0.4854, 0.7921, 0.4617, 0.75, 0.4659, 0.7968, 0.4854, 0.8418, 0.4717, 0.8326, 0.4495, 0.7921, 0.4617, 0.8418, 0.4717, 0.8833, 0.4496, 0.8699, 0.4295, 0.8326, 0.4495, 0.8833, 0.4496, 0.9197, 0.4197, 0.9027, 0.4027, 0.8699, 0.4295, 0.9197, 0.4197, 0.9496, 0.3833, 0.9295, 0.3699, 0.9027, 0.4027, 0.9496, 0.3833, 0.9717, 0.3418, 0.9495, 0.3326, 0.9295, 0.3699, 0.9717, 0.3418, 0.9854, 0.2968, 0.9617, 0.2921, 0.9495, 0.3326, 0.9854, 0.2968, 0.99, 0.25, 0.9659, 0.25, 0.9617, 0.2921, 0.99, 0.25, 0.9854, 0.2032, 0.9617, 0.2079, 0.9659, 0.25, 0.9854, 0.2032, 0.9717, 0.1582, 0.9495, 0.1674, 0.9617, 0.2079, 0.9717, 0.1582, 0.9496, 0.1167, 0.9295, 0.1301, 0.9495, 0.1674, 0.9496, 0.1167, 0.9197, 0.08029, 0.9027, 0.09735, 0.9295, 0.1301, 0.9197, 0.08029, 0.8833, 0.05045, 0.8699, 0.0705, 0.9027, 0.09735, 0.8833, 0.05045, 0.8418, 0.02827, 0.8326, 0.05055, 0.8699, 0.0705, 0.8418, 0.02827, 0.7968, 0.01461, 0.7921, 0.03826, 0.8326, 0.05055, 0.7968, 0.01461, 0.75, 0.01, 0.75, 0.03412, 0.7921, 0.03826, 0.75, 0.01, 0.7032, 0.01461, 0.7079, 0.03826, 0.75, 0.03412, 0.7032, 0.01461, 0.6582, 0.02827, 0.6674, 0.05055, 0.7079, 0.03826, 0.6582, 0.02827, 0.6167, 0.05045, 0.6301, 0.0705, 0.6674, 0.05055, 0.6167, 0.05045, 0.5803, 0.08029, 0.5973, 0.09735, 0.6301, 0.0705, 0.5803, 0.08029, 0.5504, 0.1167, 0.5705, 0.1301, 0.5973, 0.09735, 0.5504, 0.1167, 0.5283, 0.1582, 0.5505, 0.1674, 0.5705, 0.1301, 0.5283, 0.1582, 0.5146, 0.2032, 0.5383, 0.2079, 0.5505, 0.1674, 0.5146, 0.2032, 0.51, 0.25, 0.5341, 0.25, 0.5383, 0.2079, 0.51, 0.25, 0.5146, 0.2968, 0.5383, 0.2921, 0.5341, 0.25, 0.5146, 0.2968, 0.5283, 0.3418, 0.5505, 0.3326, 0.5383, 0.2921, 0.5283, 0.3418, 0.5504, 0.3833, 0.5705, 0.3699, 0.5505, 0.3326, 0.5504, 0.3833, 0.5803, 0.4197, 0.5973, 0.4027, 0.5705, 0.3699, 0.5803, 0.4197, 0.6167, 0.4496, 0.6301, 0.4295, 0.5973, 0.4027, 0.6167, 0.4496, 0.6582, 0.4717, 0.6674, 0.4495, 0.6301, 0.4295, 0.6582, 0.4717, 0.7032, 0.4854, 0.7079, 0.4617, 0.6674, 0.4495, 0.7032, 0.4854, 0.75, 0.49, 0.75, 0.4659, 0.7079, 0.4617, 0.75, 0.4659, 0.7921, 0.4617, 0.8326, 0.4495, 0.8699, 0.4295, 0.9027, 0.4027, 0.9295, 0.3699, 0.9495, 0.3326, 0.9617, 0.2921, 0.9659, 0.25, 0.9617, 0.2079, 0.9495, 0.1674, 0.9295, 0.1301, 0.9027, 0.09735, 0.8699, 0.0705, 0.8326, 0.05055, 0.7921, 0.03826, 0.75, 0.03412, 0.7079, 0.03826, 0.6674, 0.05055, 0.6301, 0.0705, 0.5973, 0.09735, 0.5705, 0.1301, 0.5505, 0.1674, 0.5383, 0.2079, 0.5341, 0.25, 0.5383, 0.2921, 0.5505, 0.3326, 0.5705, 0.3699, 0.5973, 0.4027, 0.6301, 0.4295, 0.6674, 0.4495, 0.7079, 0.4617])
me_cylinder.update()
me_cylinder_001 = bpy.data.meshes.new('Cylinder.001')
me_cylinder_001.from_pydata([(-2.064e-08, 0.8379, 1.0), (0.1635, 0.8218, 1.0), (0.3206, 0.7741, 1.0), (0.4655, 0.6967, 1.0), (0.5925, 0.5925, 1.0), (0.6967, 0.4655, 1.0), (0.7741, 0.3206, 1.0), (0.8218, 0.1635, 1.0), (0.8379, -3.886e-08, 1.0), (0.8218, -0.1635, 1.0), (0.7741, -0.3206, 1.0), (0.6967, -0.4655, 1.0), (0.5925, -0.5925, 1.0), (0.4655, -0.6967, 1.0), (0.3206, -0.7741, 1.0), (0.1635, -0.8218, 1.0), (-7.771e-08, -0.8379, 1.0), (-0.1635, -0.8218, 1.0), (-0.3206, -0.7741, 1.0), (-0.4655, -0.6967, 1.0), (-0.5925, -0.5925, 1.0), (-0.6967, -0.4655, 1.0), (-0.7741, -0.3206, 1.0), (-0.8218, -0.1635, 1.0), (-0.8379, 1.192e-08, 1.0), (-0.8218, 0.1635, 1.0), (-0.7741, 0.3206, 1.0), (-0.6967, 0.4655, 1.0), (-0.5925, 0.5925, 1.0), (-0.4655, 0.6967, 1.0), (-0.3206, 0.7741, 1.0), (-0.1635, 0.8218, 1.0), (0.1951, 0.9808, 1.0), (0.0, 1.0, 1.0), (0.3827, 0.9239, 1.0), (0.5556, 0.8315, 1.0), (0.7071, 0.7071, 1.0), (0.8315, 0.5556, 1.0), (0.9239, 0.3827, 1.0), (0.9808, 0.1951, 1.0), (1.0, -4.371e-08, 1.0), (0.9808, -0.1951, 1.0), (0.9239, -0.3827, 1.0), (0.8315, -0.5556, 1.0), (0.7071, -0.7071, 1.0), (0.5556, -0.8315, 1.0), (0.3827, -0.9239, 1.0), (0.1951, -0.9808, 1.0), (-8.742e-08, -1.0, 1.0), (-0.1951, -0.9808, 1.0), (-0.3827, -0.9239, 1.0), (-0.5556, -0.8315, 1.0), (-0.7071, -0.7071, 1.0), (-0.8315, -0.5556, 1.0), (-0.9239, -0.3827, 1.0), (-0.9808, -0.1951, 1.0), (-1.0, 1.192e-08, 1.0), (-0.9808, 0.1951, 1.0), (-0.9239, 0.3827, 1.0), (-0.8315, 0.5556, 1.0), (-0.7071, 0.7071, 1.0), (-0.5556, 0.8315, 1.0), (-0.3827, 0.9239, 1.0), (-0.1951, 0.9808, 1.0), (0.1479, 0.7435, 16.77), (-6.777e-08, 0.7581, 16.77), (0.2901, 0.7004, 16.77), (0.4212, 0.6303, 16.77), (0.5361, 0.5361, 16.77), (0.6303, 0.4212, 16.77), (0.7004, 0.2901, 16.77), (0.7435, 0.1479, 16.77), (0.7581, -5.05e-08, 16.77), (0.7435, -0.1479, 16.77), (0.7004, -0.2901, 16.77), (0.6303, -0.4212, 16.77), (0.5361, -0.5361, 16.77), (0.4212, -0.6303, 16.77), (0.2901, -0.7004, 16.77), (0.1479, -0.7435, 16.77), (-1.222e-07, -0.7581, 16.77), (-0.1479, -0.7435, 16.77), (-0.2901, -0.7004, 16.77), (-0.4212, -0.6303, 16.77), (-0.5361, -0.5361, 16.77), (-0.6303, -0.4212, 16.77), (-0.7004, -0.2901, 16.77), (-0.7435, -0.1479, 16.77), (-0.7581, 1.163e-08, 16.77), (-0.7435, 0.1479, 16.77), (-0.7004, 0.2901, 16.77), (-0.6303, 0.4212, 16.77), (-0.5361, 0.5361, 16.77), (-0.4212, 0.6303, 16.77), (-0.2901, 0.7004, 16.77), (-0.1479, 0.7435, 16.77), (0.1635, 0.8218, 16.77), (-5.643e-08, 0.8379, 16.77), (0.3206, 0.7741, 16.77), (0.4655, 0.6967, 16.77), (0.5925, 0.5925, 16.77), (0.6967, 0.4655, 16.77), (0.7741, 0.3206, 16.77), (0.8218, 0.1635, 16.77), (0.8379, -3.886e-08, 16.77), (0.8218, -0.1635, 16.77), (0.7741, -0.3206, 16.77), (0.6967, -0.4655, 16.77), (0.5925, -0.5925, 16.77), (0.4655, -0.6967, 16.77), (0.3206, -0.7741, 16.77), (0.1635, -0.8218, 16.77), (-1.135e-07, -0.8379, 16.77), (-0.1635, -0.8218, 16.77), (-0.3206, -0.7741, 16.77), (-0.4655, -0.6967, 16.77), (-0.5925, -0.5925, 16.77), (-0.6967, -0.4655, 16.77), (-0.7741, -0.3206, 16.77), (-0.8218, -0.1635, 16.77), (-0.8379, 1.192e-08, 16.77), (-0.8218, 0.1635, 16.77), (-0.7741, 0.3206, 16.77), (-0.6967, 0.4655, 16.77), (-0.5925, 0.5925, 16.77), (-0.4655, 0.6967, 16.77), (-0.3206, 0.7741, 16.77), (-0.1635, 0.8218, 16.77), (0.1479, 0.7435, 1.661), (1.584e-06, 0.7581, 1.661), (0.2901, 0.7004, 1.661), (0.4212, 0.6303, 1.661), (0.5361, 0.5361, 1.661), (0.6303, 0.4212, 1.661), (0.7004, 0.2901, 1.661), (0.7435, 0.1479, 1.661), (0.7581, -5.05e-08, 1.661), (0.7435, -0.1479, 1.661), (0.7004, -0.2901, 1.661), (0.6303, -0.4212, 1.661), (0.5361, -0.5361, 1.661), (0.4212, -0.6303, 1.661), (0.2901, -0.7004, 1.661), (0.1479, -0.7435, 1.661), (1.529e-06, -0.7581, 1.661), (-0.1479, -0.7435, 1.661), (-0.2901, -0.7004, 1.661), (-0.4212, -0.6303, 1.661), (-0.5361, -0.5361, 1.661), (-0.6303, -0.4212, 1.661), (-0.7004, -0.2901, 1.661), (-0.7435, -0.1479, 1.661), (-0.7581, 1.163e-08, 1.661), (-0.7435, 0.1479, 1.661), (-0.7004, 0.2901, 1.661), (-0.6303, 0.4212, 1.661), (-0.5361, 0.5361, 1.661), (-0.4212, 0.6303, 1.661), (-0.2901, 0.7004, 1.661), (-0.1479, 0.7435, 1.661), (-2.608e-08, 0.8995, -1.0), (0.0, 1.0, -0.9), (0.1755, 0.8822, -1.0), (0.1951, 0.9808, -0.9), (0.3442, 0.831, -1.0), (0.3827, 0.9239, -0.9), (0.4997, 0.7479, -1.0), (0.5556, 0.8315, -0.9), (0.6361, 0.6361, -1.0), (0.7071, 0.7071, -0.9), (0.7479, 0.4997, -1.0), (0.8315, 0.5556, -0.9), (0.831, 0.3442, -1.0), (0.9239, 0.3827, -0.9), (0.8822, 0.1755, -1.0), (0.9808, 0.1951, -0.9), (0.8995, -3.725e-08, -1.0), (1.0, -4.371e-08, -0.9), (0.8822, -0.1755, -1.0), (0.9808, -0.1951, -0.9), (0.831, -0.3442, -1.0), (0.9239, -0.3827, -0.9), (0.7479, -0.4997, -1.0), (0.8315, -0.5556, -0.9), (0.6361, -0.6361, -1.0), (0.7071, -0.7071, -0.9), (0.4997, -0.7479, -1.0), (0.5556, -0.8315, -0.9), (0.3442, -0.831, -1.0), (0.3827, -0.9239, -0.9), (0.1755, -0.8822, -1.0), (0.1951, -0.9808, -0.9), (-7.544e-08, -0.8995, -1.0), (-8.742e-08, -1.0, -0.9), (-0.1755, -0.8822, -1.0), (-0.1951, -0.9808, -0.9), (-0.3442, -0.831, -1.0), (-0.3827, -0.9239, -0.9), (-0.4997, -0.7479, -1.0), (-0.5556, -0.8315, -0.9), (-0.6361, -0.6361, -1.0), (-0.7071, -0.7071, -0.9), (-0.7479, -0.4997, -1.0), (-0.8315, -0.5556, -0.9), (-0.831, -0.3442, -1.0), (-0.9239, -0.3827, -0.9), (-0.8822, -0.1755, -1.0), (-0.9808, -0.1951, -0.9), (-0.8995, 1.118e-08, -1.0), (-1.0, 1.192e-08, -0.9), (-0.8822, 0.1755, -1.0), (-0.9808, 0.1951, -0.9), (-0.831, 0.3442, -1.0), (-0.9239, 0.3827, -0.9), (-0.7479, 0.4997, -1.0), (-0.8315, 0.5556, -0.9), (-0.6361, 0.6361, -1.0), (-0.7071, 0.7071, -0.9), (-0.4997, 0.7479, -1.0), (-0.5556, 0.8315, -0.9), (-0.3442, 0.831, -1.0), (-0.3827, 0.9239, -0.9), (-0.1755, 0.8822, -1.0), (-0.1951, 0.9808, -0.9)], [], [(223, 63, 33, 161), (165, 34, 35, 167), (167, 35, 36, 169), (169, 36, 37, 171), (171, 37, 38, 173), (173, 38, 39, 175), (175, 39, 40, 177), (177, 40, 41, 179), (179, 41, 42, 181), (181, 42, 43, 183), (183, 43, 44, 185), (185, 44, 45, 187), (187, 45, 46, 189), (189, 46, 47, 191), (191, 47, 48, 193), (193, 48, 49, 195), (195, 49, 50, 197), (197, 50, 51, 199), (199, 51, 52, 201), (201, 52, 53, 203), (203, 53, 54, 205), (205, 54, 55, 207), (207, 55, 56, 209), (209, 56, 57, 211), (211, 57, 58, 213), (213, 58, 59, 215), (215, 59, 60, 217), (217, 60, 61, 219), (219, 61, 62, 221), (221, 62, 63, 223), (4, 3, 99, 100), (163, 32, 34, 165), (161, 33, 32, 163), (0, 1, 32, 33), (1, 2, 34, 32), (2, 3, 35, 34), (3, 4, 36, 35), (4, 5, 37, 36), (5, 6, 38, 37), (6, 7, 39, 38), (7, 8, 40, 39), (8, 9, 41, 40), (9, 10, 42, 41), (10, 11, 43, 42), (11, 12, 44, 43), (12, 13, 45, 44), (13, 14, 46, 45), (14, 15, 47, 46), (15, 16, 48, 47), (16, 17, 49, 48), (17, 18, 50, 49), (18, 19, 51, 50), (19, 20, 52, 51), (20, 21, 53, 52), (21, 22, 54, 53), (22, 23, 55, 54), (23, 24, 56, 55), (24, 25, 57, 56), (25, 26, 58, 57), (26, 27, 59, 58), (27, 28, 60, 59), (28, 29, 61, 60), (29, 30, 62, 61), (30, 31, 63, 62), (31, 0, 33, 63), (79, 78, 142, 143), (31, 30, 126, 127), (18, 17, 113, 114), (5, 4, 100, 101), (0, 31, 127, 97), (19, 18, 114, 115), (6, 5, 101, 102), (20, 19, 115, 116), (7, 6, 102, 103), (21, 20, 116, 117), (8, 7, 103, 104), (22, 21, 117, 118), (9, 8, 104, 105), (23, 22, 118, 119), (10, 9, 105, 106), (24, 23, 119, 120), (11, 10, 106, 107), (25, 24, 120, 121), (12, 11, 107, 108), (26, 25, 121, 122), (13, 12, 108, 109), (27, 26, 122, 123), (14, 13, 109, 110), (1, 0, 97, 96), (28, 27, 123, 124), (15, 14, 110, 111), (2, 1, 96, 98), (29, 28, 124, 125), (16, 15, 111, 112), (3, 2, 98, 99), (30, 29, 125, 126), (17, 16, 112, 113), (65, 64, 96, 97), (64, 66, 98, 96), (66, 67, 99, 98), (67, 68, 100, 99), (68, 69, 101, 100), (69, 70, 102, 101), (70, 71, 103, 102), (71, 72, 104, 103), (72, 73, 105, 104), (73, 74, 106, 105), (74, 75, 107, 106), (75, 76, 108, 107), (76, 77, 109, 108), (77, 78, 110, 109), (78, 79, 111, 110), (79, 80, 112, 111), (80, 81, 113, 112), (81, 82, 114, 113), (82, 83, 115, 114), (83, 84, 116, 115), (84, 85, 117, 116), (85, 86, 118, 117), (86, 87, 119, 118), (87, 88, 120, 119), (88, 89, 121, 120), (89, 90, 122, 121), (90, 91, 123, 122), (91, 92, 124, 123), (92, 93, 125, 124), (93, 94, 126, 125), (94, 95, 127, 126), (95, 65, 97, 127), (128, 129, 159, 158, 157, 156, 155, 154, 153, 152, 151, 150, 149, 148, 147, 146, 145, 144, 143, 142, 141, 140, 139, 138, 137, 136, 135, 134, 133, 132, 131, 130), (66, 64, 128, 130), (93, 92, 156, 157), (80, 79, 143, 144), (67, 66, 130, 131), (94, 93, 157, 158), (81, 80, 144, 145), (68, 67, 131, 132), (95, 94, 158, 159), (82, 81, 145, 146), (69, 68, 132, 133), (65, 95, 159, 129), (83, 82, 146, 147), (70, 69, 133, 134), (84, 83, 147, 148), (71, 70, 134, 135), (85, 84, 148, 149), (72, 71, 135, 136), (86, 85, 149, 150), (73, 72, 136, 137), (87, 86, 150, 151), (74, 73, 137, 138), (88, 87, 151, 152), (75, 74, 138, 139), (89, 88, 152, 153), (76, 75, 139, 140), (90, 89, 153, 154), (77, 76, 140, 141), (91, 90, 154, 155), (78, 77, 141, 142), (64, 65, 129, 128), (92, 91, 155, 156), (161, 163, 162, 160), (163, 165, 164, 162), (165, 167, 166, 164), (167, 169, 168, 166), (169, 171, 170, 168), (171, 173, 172, 170), (173, 175, 174, 172), (175, 177, 176, 174), (177, 179, 178, 176), (179, 181, 180, 178), (181, 183, 182, 180), (183, 185, 184, 182), (185, 187, 186, 184), (187, 189, 188, 186), (189, 191, 190, 188), (191, 193, 192, 190), (193, 195, 194, 192), (195, 197, 196, 194), (197, 199, 198, 196), (199, 201, 200, 198), (201, 203, 202, 200), (203, 205, 204, 202), (205, 207, 206, 204), (207, 209, 208, 206), (209, 211, 210, 208), (211, 213, 212, 210), (213, 215, 214, 212), (215, 217, 216, 214), (217, 219, 218, 216), (219, 221, 220, 218), (221, 223, 222, 220), (223, 161, 160, 222), (160, 162, 164, 166, 168, 170, 172, 174, 176, 178, 180, 182, 184, 186, 188, 190, 192, 194, 196, 198, 200, 202, 204, 206, 208, 210, 212, 214, 216, 218, 220, 222)])
_uv = me_cylinder_001.uv_layers.new(name='UVMap')
_uv.uv.foreach_set('vector', [0.03125, 0.525, 0.03125, 1.0, 0.0, 1.0, 0.0, 0.525, 0.9375, 0.525, 0.9375, 1.0, 0.9062, 1.0, 0.9062, 0.525, 0.9062, 0.525, 0.9062, 1.0, 0.875, 1.0, 0.875, 0.525, 0.875, 0.525, 0.875, 1.0, 0.8438, 1.0, 0.8438, 0.525, 0.8438, 0.525, 0.8438, 1.0, 0.8125, 1.0, 0.8125, 0.525, 0.8125, 0.525, 0.8125, 1.0, 0.7812, 1.0, 0.7812, 0.525, 0.7812, 0.525, 0.7812, 1.0, 0.75, 1.0, 0.75, 0.525, 0.75, 0.525, 0.75, 1.0, 0.7188, 1.0, 0.7188, 0.525, 0.7188, 0.525, 0.7188, 1.0, 0.6875, 1.0, 0.6875, 0.525, 0.6875, 0.525, 0.6875, 1.0, 0.6562, 1.0, 0.6562, 0.525, 0.6562, 0.525, 0.6562, 1.0, 0.625, 1.0, 0.625, 0.525, 0.625, 0.525, 0.625, 1.0, 0.5938, 1.0, 0.5938, 0.525, 0.5938, 0.525, 0.5938, 1.0, 0.5625, 1.0, 0.5625, 0.525, 0.5625, 0.525, 0.5625, 1.0, 0.5312, 1.0, 0.5312, 0.525, 0.5312, 0.525, 0.5312, 1.0, 0.5, 1.0, 0.5, 0.525, 0.5, 0.525, 0.5, 1.0, 0.4688, 1.0, 0.4688, 0.525, 0.4688, 0.525, 0.4688, 1.0, 0.4375, 1.0, 0.4375, 0.525, 0.4375, 0.525, 0.4375, 1.0, 0.4062, 1.0, 0.4062, 0.525, 0.4062, 0.525, 0.4062, 1.0, 0.375, 1.0, 0.375, 0.525, 0.375, 0.525, 0.375, 1.0, 0.3438, 1.0, 0.3438, 0.525, 0.3438, 0.525, 0.3438, 1.0, 0.3125, 1.0, 0.3125, 0.525, 0.3125, 0.525, 0.3125, 1.0, 0.2812, 1.0, 0.2812, 0.525, 0.2812, 0.525, 0.2812, 1.0, 0.25, 1.0, 0.25, 0.525, 0.25, 0.525, 0.25, 1.0, 0.2188, 1.0, 0.2188, 0.525, 0.2188, 0.525, 0.2188, 1.0, 0.1875, 1.0, 0.1875, 0.525, 0.1875, 0.525, 0.1875, 1.0, 0.1562, 1.0, 0.1562, 0.525, 0.1562, 0.525, 0.1562, 1.0, 0.125, 1.0, 0.125, 0.525, 0.125, 0.525, 0.125, 1.0, 0.09375, 1.0, 0.09375, 0.525, 0.09375, 0.525, 0.09375, 1.0, 0.0625, 1.0, 0.0625, 0.525, 0.0625, 0.525, 0.0625, 1.0, 0.03125, 1.0, 0.03125, 0.525, 0.3922, 0.3922, 0.3617, 0.4172, 0.3617, 0.4172, 0.3922, 0.3922, 0.9688, 0.525, 0.9688, 1.0, 0.9375, 1.0, 0.9375, 0.525, 1.0, 0.525, 1.0, 1.0, 0.9688, 1.0, 0.9688, 0.525, 0.25, 0.4511, 0.2892, 0.4472, 0.2968, 0.4854, 0.25, 0.49, 0.2892, 0.4472, 0.327, 0.4358, 0.3418, 0.4717, 0.2968, 0.4854, 0.327, 0.4358, 0.3617, 0.4172, 0.3833, 0.4496, 0.3418, 0.4717, 0.3617, 0.4172, 0.3922, 0.3922, 0.4197, 0.4197, 0.3833, 0.4496, 0.3922, 0.3922, 0.4172, 0.3617, 0.4496, 0.3833, 0.4197, 0.4197, 0.4172, 0.3617, 0.4358, 0.327, 0.4717, 0.3418, 0.4496, 0.3833, 0.4358, 0.327, 0.4472, 0.2892, 0.4854, 0.2968, 0.4717, 0.3418, 0.4472, 0.2892, 0.4511, 0.25, 0.49, 0.25, 0.4854, 0.2968, 0.4511, 0.25, 0.4472, 0.2108, 0.4854, 0.2032, 0.49, 0.25, 0.4472, 0.2108, 0.4358, 0.173, 0.4717, 0.1582, 0.4854, 0.2032, 0.4358, 0.173, 0.4172, 0.1383, 0.4496, 0.1167, 0.4717, 0.1582, 0.4172, 0.1383, 0.3922, 0.1078, 0.4197, 0.08029, 0.4496, 0.1167, 0.3922, 0.1078, 0.3617, 0.0828, 0.3833, 0.05045, 0.4197, 0.08029, 0.3617, 0.0828, 0.327, 0.06422, 0.3418, 0.02827, 0.3833, 0.05045, 0.327, 0.06422, 0.2892, 0.05278, 0.2968, 0.01461, 0.3418, 0.02827, 0.2892, 0.05278, 0.25, 0.04891, 0.25, 0.01, 0.2968, 0.01461, 0.25, 0.04891, 0.2108, 0.05278, 0.2032, 0.01461, 0.25, 0.01, 0.2108, 0.05278, 0.173, 0.06422, 0.1582, 0.02827, 0.2032, 0.01461, 0.173, 0.06422, 0.1383, 0.0828, 0.1167, 0.05045, 0.1582, 0.02827, 0.1383, 0.0828, 0.1078, 0.1078, 0.08029, 0.08029, 0.1167, 0.05045, 0.1078, 0.1078, 0.0828, 0.1383, 0.05045, 0.1167, 0.08029, 0.08029, 0.0828, 0.1383, 0.06422, 0.173, 0.02827, 0.1582, 0.05045, 0.1167, 0.06422, 0.173, 0.05278, 0.2108, 0.01461, 0.2032, 0.02827, 0.1582, 0.05278, 0.2108, 0.04891, 0.25, 0.01, 0.25, 0.01461, 0.2032, 0.04891, 0.25, 0.05278, 0.2892, 0.01461, 0.2968, 0.01, 0.25, 0.05278, 0.2892, 0.06422, 0.327, 0.02827, 0.3418, 0.01461, 0.2968, 0.06422, 0.327, 0.0828, 0.3617, 0.05045, 0.3833, 0.02827, 0.3418, 0.0828, 0.3617, 0.1078, 0.3922, 0.08029, 0.4197, 0.05045, 0.3833, 0.1078, 0.3922, 0.1383, 0.4172, 0.1167, 0.4496, 0.08029, 0.4197, 0.1383, 0.4172, 0.173, 0.4358, 0.1582, 0.4717, 0.1167, 0.4496, 0.173, 0.4358, 0.2108, 0.4472, 0.2032, 0.4854, 0.1582, 0.4717, 0.2108, 0.4472, 0.25, 0.4511, 0.25, 0.49, 0.2032, 0.4854, 0.2855, 0.07155, 0.3196, 0.0819, 0.3196, 0.0819, 0.2855, 0.07155, 0.2108, 0.4472, 0.173, 0.4358, 0.173, 0.4358, 0.2108, 0.4472, 0.173, 0.06422, 0.2108, 0.05278, 0.2108, 0.05278, 0.173, 0.06422, 0.4172, 0.3617, 0.3922, 0.3922, 0.3922, 0.3922, 0.4172, 0.3617, 0.25, 0.4511, 0.2108, 0.4472, 0.2108, 0.4472, 0.25, 0.4511, 0.1383, 0.0828, 0.173, 0.06422, 0.173, 0.06422, 0.1383, 0.0828, 0.4358, 0.327, 0.4172, 0.3617, 0.4172, 0.3617, 0.4358, 0.327, 0.1078, 0.1078, 0.1383, 0.0828, 0.1383, 0.0828, 0.1078, 0.1078, 0.4472, 0.2892, 0.4358, 0.327, 0.4358, 0.327, 0.4472, 0.2892, 0.0828, 0.1383, 0.1078, 0.1078, 0.1078, 0.1078, 0.0828, 0.1383, 0.4511, 0.25, 0.4472, 0.2892, 0.4472, 0.2892, 0.4511, 0.25, 0.06422, 0.173, 0.0828, 0.1383, 0.0828, 0.1383, 0.06422, 0.173, 0.4472, 0.2108, 0.4511, 0.25, 0.4511, 0.25, 0.4472, 0.2108, 0.05278, 0.2108, 0.06422, 0.173, 0.06422, 0.173, 0.05278, 0.2108, 0.4358, 0.173, 0.4472, 0.2108, 0.4472, 0.2108, 0.4358, 0.173, 0.04891, 0.25, 0.05278, 0.2108, 0.05278, 0.2108, 0.04891, 0.25, 0.4172, 0.1383, 0.4358, 0.173, 0.4358, 0.173, 0.4172, 0.1383, 0.05278, 0.2892, 0.04891, 0.25, 0.04891, 0.25, 0.05278, 0.2892, 0.3922, 0.1078, 0.4172, 0.1383, 0.4172, 0.1383, 0.3922, 0.1078, 0.06422, 0.327, 0.05278, 0.2892, 0.05278, 0.2892, 0.06422, 0.327, 0.3617, 0.0828, 0.3922, 0.1078, 0.3922, 0.1078, 0.3617, 0.0828, 0.0828, 0.3617, 0.06422, 0.327, 0.06422, 0.327, 0.0828, 0.3617, 0.327, 0.06422, 0.3617, 0.0828, 0.3617, 0.0828, 0.327, 0.06422, 0.2892, 0.4472, 0.25, 0.4511, 0.25, 0.4511, 0.2892, 0.4472, 0.1078, 0.3922, 0.0828, 0.3617, 0.0828, 0.3617, 0.1078, 0.3922, 0.2892, 0.05278, 0.327, 0.06422, 0.327, 0.06422, 0.2892, 0.05278, 0.327, 0.4358, 0.2892, 0.4472, 0.2892, 0.4472, 0.327, 0.4358, 0.1383, 0.4172, 0.1078, 0.3922, 0.1078, 0.3922, 0.1383, 0.4172, 0.25, 0.04891, 0.2892, 0.05278, 0.2892, 0.05278, 0.25, 0.04891, 0.3617, 0.4172, 0.327, 0.4358, 0.327, 0.4358, 0.3617, 0.4172, 0.173, 0.4358, 0.1383, 0.4172, 0.1383, 0.4172, 0.173, 0.4358, 0.2108, 0.05278, 0.25, 0.04891, 0.25, 0.04891, 0.2108, 0.05278, 0.25, 0.4319, 0.2855, 0.4284, 0.2892, 0.4472, 0.25, 0.4511, 0.2855, 0.4284, 0.3196, 0.4181, 0.327, 0.4358, 0.2892, 0.4472, 0.3196, 0.4181, 0.3511, 0.4013, 0.3617, 0.4172, 0.327, 0.4358, 0.3511, 0.4013, 0.3787, 0.3787, 0.3922, 0.3922, 0.3617, 0.4172, 0.3787, 0.3787, 0.4013, 0.3511, 0.4172, 0.3617, 0.3922, 0.3922, 0.4013, 0.3511, 0.4181, 0.3196, 0.4358, 0.327, 0.4172, 0.3617, 0.4181, 0.3196, 0.4284, 0.2855, 0.4472, 0.2892, 0.4358, 0.327, 0.4284, 0.2855, 0.4319, 0.25, 0.4511, 0.25, 0.4472, 0.2892, 0.4319, 0.25, 0.4284, 0.2145, 0.4472, 0.2108, 0.4511, 0.25, 0.4284, 0.2145, 0.4181, 0.1804, 0.4358, 0.173, 0.4472, 0.2108, 0.4181, 0.1804, 0.4013, 0.1489, 0.4172, 0.1383, 0.4358, 0.173, 0.4013, 0.1489, 0.3787, 0.1213, 0.3922, 0.1078, 0.4172, 0.1383, 0.3787, 0.1213, 0.3511, 0.09872, 0.3617, 0.0828, 0.3922, 0.1078, 0.3511, 0.09872, 0.3196, 0.0819, 0.327, 0.06422, 0.3617, 0.0828, 0.3196, 0.0819, 0.2855, 0.07155, 0.2892, 0.05278, 0.327, 0.06422, 0.2855, 0.07155, 0.25, 0.06805, 0.25, 0.04891, 0.2892, 0.05278, 0.25, 0.06805, 0.2145, 0.07155, 0.2108, 0.05278, 0.25, 0.04891, 0.2145, 0.07155, 0.1804, 0.0819, 0.173, 0.06422, 0.2108, 0.05278, 0.1804, 0.0819, 0.1489, 0.09872, 0.1383, 0.0828, 0.173, 0.06422, 0.1489, 0.09872, 0.1213, 0.1213, 0.1078, 0.1078, 0.1383, 0.0828, 0.1213, 0.1213, 0.09872, 0.1489, 0.0828, 0.1383, 0.1078, 0.1078, 0.09872, 0.1489, 0.0819, 0.1804, 0.06422, 0.173, 0.0828, 0.1383, 0.0819, 0.1804, 0.07155, 0.2145, 0.05278, 0.2108, 0.06422, 0.173, 0.07155, 0.2145, 0.06805, 0.25, 0.04891, 0.25, 0.05278, 0.2108, 0.06805, 0.25, 0.07155, 0.2855, 0.05278, 0.2892, 0.04891, 0.25, 0.07155, 0.2855, 0.0819, 0.3196, 0.06422, 0.327, 0.05278, 0.2892, 0.0819, 0.3196, 0.09872, 0.3511, 0.0828, 0.3617, 0.06422, 0.327, 0.09872, 0.3511, 0.1213, 0.3787, 0.1078, 0.3922, 0.0828, 0.3617, 0.1213, 0.3787, 0.1489, 0.4013, 0.1383, 0.4172, 0.1078, 0.3922, 0.1489, 0.4013, 0.1804, 0.4181, 0.173, 0.4358, 0.1383, 0.4172, 0.1804, 0.4181, 0.2145, 0.4284, 0.2108, 0.4472, 0.173, 0.4358, 0.2145, 0.4284, 0.25, 0.4319, 0.25, 0.4511, 0.2108, 0.4472, 0.2855, 0.4284, 0.25, 0.4319, 0.2145, 0.4284, 0.1804, 0.4181, 0.1489, 0.4013, 0.1213, 0.3787, 0.09872, 0.3511, 0.0819, 0.3196, 0.07155, 0.2855, 0.06805, 0.25, 0.07155, 0.2145, 0.0819, 0.1804, 0.09872, 0.1489, 0.1213, 0.1213, 0.1489, 0.09872, 0.1804, 0.0819, 0.2145, 0.07155, 0.25, 0.06805, 0.2855, 0.07155, 0.3196, 0.0819, 0.3511, 0.09872, 0.3787, 0.1213, 0.4013, 0.1489, 0.4181, 0.1804, 0.4284, 0.2145, 0.4319, 0.25, 0.4284, 0.2855, 0.4181, 0.3196, 0.4013, 0.3511, 0.3787, 0.3787, 0.3511, 0.4013, 0.3196, 0.4181, 0.3196, 0.4181, 0.2855, 0.4284, 0.2855, 0.4284, 0.3196, 0.4181, 0.1489, 0.4013, 0.1213, 0.3787, 0.1213, 0.3787, 0.1489, 0.4013, 0.25, 0.06805, 0.2855, 0.07155, 0.2855, 0.07155, 0.25, 0.06805, 0.3511, 0.4013, 0.3196, 0.4181, 0.3196, 0.4181, 0.3511, 0.4013, 0.1804, 0.4181, 0.1489, 0.4013, 0.1489, 0.4013, 0.1804, 0.4181, 0.2145, 0.07155, 0.25, 0.06805, 0.25, 0.06805, 0.2145, 0.07155, 0.3787, 0.3787, 0.3511, 0.4013, 0.3511, 0.4013, 0.3787, 0.3787, 0.2145, 0.4284, 0.1804, 0.4181, 0.1804, 0.4181, 0.2145, 0.4284, 0.1804, 0.0819, 0.2145, 0.07155, 0.2145, 0.07155, 0.1804, 0.0819, 0.4013, 0.3511, 0.3787, 0.3787, 0.3787, 0.3787, 0.4013, 0.3511, 0.25, 0.4319, 0.2145, 0.4284, 0.2145, 0.4284, 0.25, 0.4319, 0.1489, 0.09872, 0.1804, 0.0819, 0.1804, 0.0819, 0.1489, 0.09872, 0.4181, 0.3196, 0.4013, 0.3511, 0.4013, 0.3511, 0.4181, 0.3196, 0.1213, 0.1213, 0.1489, 0.09872, 0.1489, 0.09872, 0.1213, 0.1213, 0.4284, 0.2855, 0.4181, 0.3196, 0.4181, 0.3196, 0.4284, 0.2855, 0.09872, 0.1489, 0.1213, 0.1213, 0.1213, 0.1213, 0.09872, 0.1489, 0.4319, 0.25, 0.4284, 0.2855, 0.4284, 0.2855, 0.4319, 0.25, 0.0819, 0.1804, 0.09872, 0.1489, 0.09872, 0.1489, 0.0819, 0.1804, 0.4284, 0.2145, 0.4319, 0.25, 0.4319, 0.25, 0.4284, 0.2145, 0.07155, 0.2145, 0.0819, 0.1804, 0.0819, 0.1804, 0.07155, 0.2145, 0.4181, 0.1804, 0.4284, 0.2145, 0.4284, 0.2145, 0.4181, 0.1804, 0.06805, 0.25, 0.07155, 0.2145, 0.07155, 0.2145, 0.06805, 0.25, 0.4013, 0.1489, 0.4181, 0.1804, 0.4181, 0.1804, 0.4013, 0.1489, 0.07155, 0.2855, 0.06805, 0.25, 0.06805, 0.25, 0.07155, 0.2855, 0.3787, 0.1213, 0.4013, 0.1489, 0.4013, 0.1489, 0.3787, 0.1213, 0.0819, 0.3196, 0.07155, 0.2855, 0.07155, 0.2855, 0.0819, 0.3196, 0.3511, 0.09872, 0.3787, 0.1213, 0.3787, 0.1213, 0.3511, 0.09872, 0.09872, 0.3511, 0.0819, 0.3196, 0.0819, 0.3196, 0.09872, 0.3511, 0.3196, 0.0819, 0.3511, 0.09872, 0.3511, 0.09872, 0.3196, 0.0819, 0.2855, 0.4284, 0.25, 0.4319, 0.25, 0.4319, 0.2855, 0.4284, 0.1213, 0.3787, 0.09872, 0.3511, 0.09872, 0.3511, 0.1213, 0.3787, 0.75, 0.49, 0.7968, 0.4854, 0.7921, 0.4617, 0.75, 0.4659, 0.7968, 0.4854, 0.8418, 0.4717, 0.8326, 0.4495, 0.7921, 0.4617, 0.8418, 0.4717, 0.8833, 0.4496, 0.8699, 0.4295, 0.8326, 0.4495, 0.8833, 0.4496, 0.9197, 0.4197, 0.9027, 0.4027, 0.8699, 0.4295, 0.9197, 0.4197, 0.9496, 0.3833, 0.9295, 0.3699, 0.9027, 0.4027, 0.9496, 0.3833, 0.9717, 0.3418, 0.9495, 0.3326, 0.9295, 0.3699, 0.9717, 0.3418, 0.9854, 0.2968, 0.9617, 0.2921, 0.9495, 0.3326, 0.9854, 0.2968, 0.99, 0.25, 0.9659, 0.25, 0.9617, 0.2921, 0.99, 0.25, 0.9854, 0.2032, 0.9617, 0.2079, 0.9659, 0.25, 0.9854, 0.2032, 0.9717, 0.1582, 0.9495, 0.1674, 0.9617, 0.2079, 0.9717, 0.1582, 0.9496, 0.1167, 0.9295, 0.1301, 0.9495, 0.1674, 0.9496, 0.1167, 0.9197, 0.08029, 0.9027, 0.09735, 0.9295, 0.1301, 0.9197, 0.08029, 0.8833, 0.05045, 0.8699, 0.0705, 0.9027, 0.09735, 0.8833, 0.05045, 0.8418, 0.02827, 0.8326, 0.05055, 0.8699, 0.0705, 0.8418, 0.02827, 0.7968, 0.01461, 0.7921, 0.03826, 0.8326, 0.05055, 0.7968, 0.01461, 0.75, 0.01, 0.75, 0.03412, 0.7921, 0.03826, 0.75, 0.01, 0.7032, 0.01461, 0.7079, 0.03826, 0.75, 0.03412, 0.7032, 0.01461, 0.6582, 0.02827, 0.6674, 0.05055, 0.7079, 0.03826, 0.6582, 0.02827, 0.6167, 0.05045, 0.6301, 0.0705, 0.6674, 0.05055, 0.6167, 0.05045, 0.5803, 0.08029, 0.5973, 0.09735, 0.6301, 0.0705, 0.5803, 0.08029, 0.5504, 0.1167, 0.5705, 0.1301, 0.5973, 0.09735, 0.5504, 0.1167, 0.5283, 0.1582, 0.5505, 0.1674, 0.5705, 0.1301, 0.5283, 0.1582, 0.5146, 0.2032, 0.5383, 0.2079, 0.5505, 0.1674, 0.5146, 0.2032, 0.51, 0.25, 0.5341, 0.25, 0.5383, 0.2079, 0.51, 0.25, 0.5146, 0.2968, 0.5383, 0.2921, 0.5341, 0.25, 0.5146, 0.2968, 0.5283, 0.3418, 0.5505, 0.3326, 0.5383, 0.2921, 0.5283, 0.3418, 0.5504, 0.3833, 0.5705, 0.3699, 0.5505, 0.3326, 0.5504, 0.3833, 0.5803, 0.4197, 0.5973, 0.4027, 0.5705, 0.3699, 0.5803, 0.4197, 0.6167, 0.4496, 0.6301, 0.4295, 0.5973, 0.4027, 0.6167, 0.4496, 0.6582, 0.4717, 0.6674, 0.4495, 0.6301, 0.4295, 0.6582, 0.4717, 0.7032, 0.4854, 0.7079, 0.4617, 0.6674, 0.4495, 0.7032, 0.4854, 0.75, 0.49, 0.75, 0.4659, 0.7079, 0.4617, 0.75, 0.4659, 0.7921, 0.4617, 0.8326, 0.4495, 0.8699, 0.4295, 0.9027, 0.4027, 0.9295, 0.3699, 0.9495, 0.3326, 0.9617, 0.2921, 0.9659, 0.25, 0.9617, 0.2079, 0.9495, 0.1674, 0.9295, 0.1301, 0.9027, 0.09735, 0.8699, 0.0705, 0.8326, 0.05055, 0.7921, 0.03826, 0.75, 0.03412, 0.7079, 0.03826, 0.6674, 0.05055, 0.6301, 0.0705, 0.5973, 0.09735, 0.5705, 0.1301, 0.5505, 0.1674, 0.5383, 0.2079, 0.5341, 0.25, 0.5383, 0.2921, 0.5505, 0.3326, 0.5705, 0.3699, 0.5973, 0.4027, 0.6301, 0.4295, 0.6674, 0.4495, 0.7079, 0.4617])
me_cylinder_001.update()

# ---- objects
ob_base = bpy.data.objects.new('Base', me_cube)
ob_barrel_1 = bpy.data.objects.new('Barrel 1', me_cylinder)
ob_barrel_1_001 = bpy.data.objects.new('Barrel 1.001', me_cylinder_001)

# ---- transforms, parenting, visibility, modifiers, constraints
ob_base.location = (0.0, 0.0, 0.0)
ob_base.lock_rotations_4d = False
ob_base.empty_display_type = 'ARROWS'
ob_base.lineart.crease_threshold = 0.0
ob_barrel_1.location = (0.0, -0.5, 1.25)
ob_barrel_1.rotation_euler = (-0.0, 1.571, 0.0)
ob_barrel_1.scale = (0.3, 0.3, 0.3)
ob_barrel_1_001.location = (0.0, 0.5, 1.25)
ob_barrel_1_001.rotation_euler = (-0.0, 1.571, 0.0)
ob_barrel_1_001.scale = (0.3, 0.3, 0.3)

# ---- collection membership
col_collection.objects.link(ob_base)
col_collection.objects.link(ob_barrel_1)
col_collection.objects.link(ob_barrel_1_001)

# ---- scene / render settings (as saved in the file)
scene.frame_start = 1; scene.frame_end = 250; scene.frame_set(1)
scene.render.engine = 'BLENDER_EEVEE_NEXT'
scene.cycles.sampling_pattern = 'TABULATED_SOBOL'
scene.cycles.use_light_tree = False
scene.view_settings.view_transform = 'Filmic'
bpy.context.view_layer.update()

# ---- added for rendering (the .blend has no active camera and no usable light): camera, sun
cam_auto = bpy.data.cameras.new('AutoCamera')
cam_auto.lens = 50.0
cam_auto.sensor_width = 36.0
cam_auto.clip_end = 1000.0
ob_auto_camera = bpy.data.objects.new('AutoCamera', cam_auto)
scene.collection.objects.link(ob_auto_camera)
ob_auto_camera.location = (8.85128, -8.5327, 5.52358)
ob_auto_camera.rotation_euler = (1.09748, -7.21219e-08, 0.694738)
scene.camera = ob_auto_camera
light_auto_sun = bpy.data.lights.new('AutoSun', 'SUN')
light_auto_sun.energy = 3.0
light_auto_sun.angle = 0.0523599
ob_auto_sun = bpy.data.objects.new('AutoSun', light_auto_sun)
scene.collection.objects.link(ob_auto_sun)
ob_auto_sun.rotation_euler = (0.872665, 0.174533, 0.523599)
bpy.context.view_layer.update()
